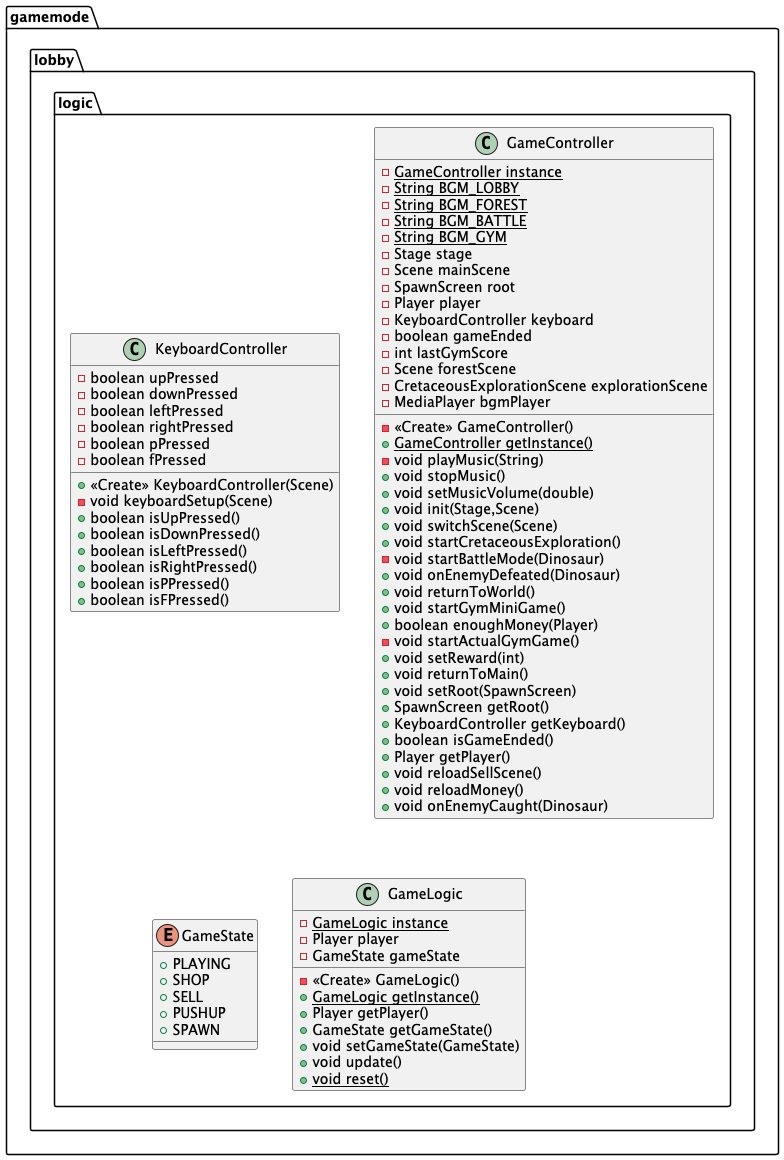

The diagram above was rendered by PlantUML. Its source (embedded in the PNG):
@startuml
class gamemode.lobby.logic.KeyboardController {
- boolean upPressed
- boolean downPressed
- boolean leftPressed
- boolean rightPressed
- boolean pPressed
- boolean fPressed
+ <<Create>> KeyboardController(Scene)
- void keyboardSetup(Scene)
+ boolean isUpPressed()
+ boolean isDownPressed()
+ boolean isLeftPressed()
+ boolean isRightPressed()
+ boolean isPPressed()
+ boolean isFPressed()
}


class gamemode.lobby.logic.GameController {
- {static} GameController instance
- {static} String BGM_LOBBY
- {static} String BGM_FOREST
- {static} String BGM_BATTLE
- {static} String BGM_GYM
- Stage stage
- Scene mainScene
- SpawnScreen root
- Player player
- KeyboardController keyboard
- boolean gameEnded
- int lastGymScore
- Scene forestScene
- CretaceousExplorationScene explorationScene
- MediaPlayer bgmPlayer
- <<Create>> GameController()
+ {static} GameController getInstance()
- void playMusic(String)
+ void stopMusic()
+ void setMusicVolume(double)
+ void init(Stage,Scene)
+ void switchScene(Scene)
+ void startCretaceousExploration()
- void startBattleMode(Dinosaur)
+ void onEnemyDefeated(Dinosaur)
+ void returnToWorld()
+ void startGymMiniGame()
+ boolean enoughMoney(Player)
- void startActualGymGame()
+ void setReward(int)
+ void returnToMain()
+ void setRoot(SpawnScreen)
+ SpawnScreen getRoot()
+ KeyboardController getKeyboard()
+ boolean isGameEnded()
+ Player getPlayer()
+ void reloadSellScene()
+ void reloadMoney()
+ void onEnemyCaught(Dinosaur)
}


enum gamemode.lobby.logic.GameState {
+  PLAYING
+  SHOP
+  SELL
+  PUSHUP
+  SPAWN
}

class gamemode.lobby.logic.GameLogic {
- {static} GameLogic instance
- Player player
- GameState gameState
- <<Create>> GameLogic()
+ {static} GameLogic getInstance()
+ Player getPlayer()
+ GameState getGameState()
+ void setGameState(GameState)
+ void update()
+ {static} void reset()
}


@enduml